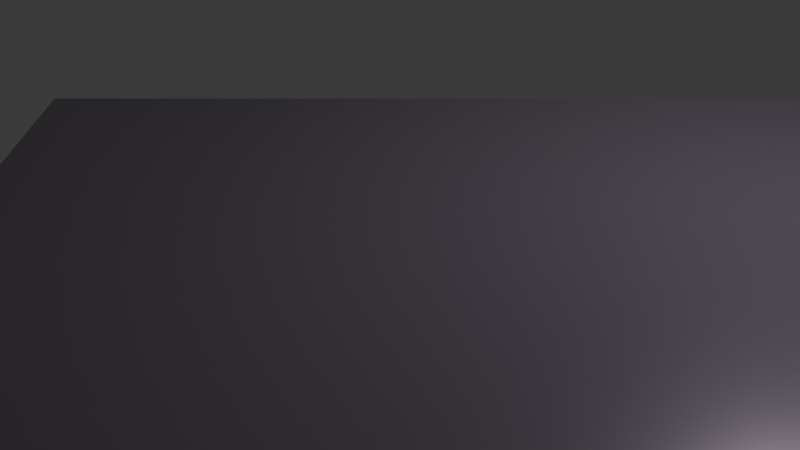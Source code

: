 # Source: Hand_Waver_S1.blend  (saved by Blender 4.3.32; exported with 4.5.12 LTS)
import bpy
from mathutils import Matrix  # noqa: F401  (used for matrix-valued properties, if any)

bpy.ops.wm.read_factory_settings(use_empty=True)
scene = bpy.context.scene
scene.name = 'Scene'

# ---- collections
col_collection = bpy.data.collections.new('Collection'); scene.collection.children.link(col_collection)

# ---- materials (node trees are filled in below, after node groups)
mat_material = bpy.data.materials.new('Material')
mat_material.alpha_threshold = 0.0
mat_material.preview_render_type = 'CUBE'
mat_material.roughness = 0.5
mat_material.line_color = (0.0, 0.0, 0.0, 1.0)

# ---- material node trees
mat_material.use_nodes = True; mat_material.node_tree.nodes.clear()
_N = mat_material.node_tree.nodes; _L = mat_material.node_tree.links
n0 = _N.new('ShaderNodeOutputMaterial'); n0.name = 'Material Output'; n0.location = (300, 300)
n1 = _N.new('ShaderNodeBsdfPrincipled'); n1.name = 'Principled BSDF'; n1.location = (10, 300)
n1.inputs[0].default_value = (0.2664, 0.2195, 0.2789, 1.0)
n1.inputs[1].default_value = 0.6569
n1.inputs[2].default_value = 0.2367
n1.inputs[3].default_value = 1.45
_L.new(n1.outputs[0], n0.inputs[0])
n0.is_active_output = True

# ---- world
world_world = bpy.data.worlds.new('World'); scene.world = world_world
world_world.use_nodes = True; world_world.node_tree.nodes.clear()
_N = world_world.node_tree.nodes; _L = world_world.node_tree.links
n0 = _N.new('ShaderNodeOutputWorld'); n0.name = 'World Output'; n0.location = (300, 300)
n1 = _N.new('ShaderNodeBackground'); n1.name = 'Background'; n1.location = (10, 300)
n1.inputs[0].default_value = (0.05088, 0.05088, 0.05088, 1.0)
_L.new(n1.outputs[0], n0.inputs[0])
n0.is_active_output = True
world_world.color = (0.05088, 0.05088, 0.05088)
world_world.sun_shadow_jitter_overblur = 0.0

# ---- cameras
cam_camera = bpy.data.cameras.new('Camera')
cam_camera.clip_end = 100.0
cam_camera.ortho_scale = 7.314

# ---- lights
light_light = bpy.data.lights.new('Light', 'POINT')
light_light.energy = 1000.0
light_light.shadow_soft_size = 0.1

# ---- meshes
me_cube = bpy.data.meshes.new('Cube')
me_cube.from_pydata([(1.0, 1.0, 1.0), (1.0, 1.0, -1.0), (1.0, -1.0, 1.0), (1.0, -1.0, -1.0), (-1.0, 1.0, 1.0), (-1.0, 1.0, -1.0), (-1.0, -1.0, 1.0), (-1.0, -1.0, -1.0)], [], [(0, 4, 6, 2), (3, 2, 6, 7), (7, 6, 4, 5), (5, 1, 3, 7), (1, 0, 2, 3), (5, 4, 0, 1)])
_uv = me_cube.uv_layers.new(name='UVMap')
_uv.uv.foreach_set('vector', [0.625, 0.5, 0.875, 0.5, 0.875, 0.75, 0.625, 0.75, 0.375, 0.75, 0.625, 0.75, 0.625, 1.0, 0.375, 1.0, 0.375, 0.0, 0.625, 0.0, 0.625, 0.25, 0.375, 0.25, 0.125, 0.5, 0.375, 0.5, 0.375, 0.75, 0.125, 0.75, 0.375, 0.5, 0.625, 0.5, 0.625, 0.75, 0.375, 0.75, 0.375, 0.25, 0.625, 0.25, 0.625, 0.5, 0.375, 0.5])
me_cube.materials.append(mat_material)
me_cube.use_mirror_vertex_groups = False
me_cube.update()

# ---- objects
ob_ground = bpy.data.objects.new('Ground', me_cube)
ob_light = bpy.data.objects.new('Light', light_light)
ob_camera = bpy.data.objects.new('Camera', cam_camera)

# ---- transforms, parenting, visibility, modifiers, constraints
ob_ground.location = (0.0, 0.0, 0.0)
ob_ground.scale = (4.692, 4.286, 0.2749)
ob_ground.lock_rotations_4d = False
ob_ground.empty_display_type = 'ARROWS'
ob_ground.lineart.crease_threshold = 0.0
ob_light.location = (4.076, 1.005, 5.904)
ob_light.rotation_euler = (0.6503, 0.05522, 1.866)
ob_light.lock_rotations_4d = False
ob_light.empty_display_type = 'ARROWS'
ob_light.color = (0.0, 0.0, 0.0, 0.0)
ob_light.lineart.crease_threshold = 0.0
ob_camera.location = (-0.3961, -8.813, 4.958)
ob_camera.rotation_euler = (1.114, -0.0, 0.0)
ob_camera.scale = (1.003, 1.415, 1.001)
ob_camera.lock_rotations_4d = False
ob_camera.empty_display_type = 'ARROWS'
ob_camera.color = (0.0, 0.0, 0.0, 0.0)
ob_camera.display_type = 'WIRE'
ob_camera.lineart.crease_threshold = 0.0

# ---- collection membership
col_collection.objects.link(ob_ground)
col_collection.objects.link(ob_light)
col_collection.objects.link(ob_camera)

# ---- scene / render settings (as saved in the file)
scene.camera = ob_camera
scene.frame_start = 1; scene.frame_end = 250; scene.frame_set(1)
scene.render.engine = 'BLENDER_EEVEE_NEXT'
bpy.context.view_layer.update()
